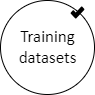

The diagram above was exported from draw.io. Its source (the exported page's mxGraphModel, read from the mxfile embedded in the PNG):
<mxGraphModel dx="640" dy="904" grid="1" gridSize="10" guides="1" tooltips="1" connect="1" arrows="1" fold="1" page="1" pageScale="1" pageWidth="850" pageHeight="1100" math="0" shadow="0">
  <root>
    <mxCell id="0" />
    <mxCell id="1" parent="0" />
    <UserObject label="" tags="Background" id="2">
      <mxCell style="vsdxID=1095;fillColor=#ffffff;gradientColor=none;shape=stencil(vVHLDsIgEPwajiQU4hfU+h8bu7RELM2CFv9eyMZYjCcP3mZ2Zh/ZEaaPM6wotIqJwgU3N6ZZmKPQ2i0zkksFCTMI09tAOFG4LSPzFaqzomu41wmZ+1Tt0OrB7MD0xE6gc5EoN5qi1vsa1Kmvo1SWkF2UFBIkF5ZmqweaUJY10nqYGiluiOuu3P182P/OKuD9Zuu855T2+mcspcSRmuEJ);strokeColor=#000000;points=[[0.5,0,0],[0.5,0.5,0],[0,0.5,0],[0.5,1,0],[1,0.5,0],[0.15,0.85,0],[0.85,0.85,0],[0.85,0.15,0],[0.15,0.15,0]];labelBackgroundColor=none;rounded=0;html=1;whiteSpace=wrap;" vertex="1" parent="1">
        <mxGeometry x="880" y="20" width="94" height="94" as="geometry" />
      </mxCell>
    </UserObject>
    <mxCell id="3" value="&lt;div style=&quot;font-size: 1px&quot;&gt;&lt;font style=&quot;font-size:16.93px;font-family:Calibri;color:#000000;direction:ltr;letter-spacing:0px;line-height:120%;opacity:1&quot;&gt;Training datasets&lt;br/&gt;&lt;/font&gt;&lt;/div&gt;" style="text;vsdxID=1095;fillColor=none;gradientColor=none;strokeColor=none;points=[[0.5,0,0],[0.5,0.5,0],[0,0.5,0],[0.5,1,0],[1,0.5,0],[0.15,0.85,0],[0.85,0.85,0],[0.85,0.15,0],[0.15,0.15,0]];labelBackgroundColor=none;rounded=0;html=1;whiteSpace=wrap;verticalAlign=middle;align=center;overflow=width;;html=1;" vertex="1" parent="2">
      <mxGeometry x="5.9" y="11.38" width="82.62" height="70.82" as="geometry" />
    </mxCell>
    <UserObject label="" tags="Background" id="4">
      <mxCell style="vsdxID=1096;fillColor=none;gradientColor=none;strokeColor=none;spacingTop=-3;spacingBottom=-3;spacingLeft=-3;spacingRight=-3;points=[];labelBackgroundColor=none;rounded=0;html=1;whiteSpace=wrap;" vertex="1" parent="1">
        <mxGeometry x="950" y="26" width="14" height="12" as="geometry" />
      </mxCell>
    </UserObject>
    <mxCell id="5" style="vsdxID=1097;fillColor=#000000;gradientColor=none;shape=stencil(lZTRdoIwDIafhtucJmlpc+3ce3gmTs4ceBA39/YrK6jpBsfdlTR/8/0lTcGr035zrAoyp75r36rPetvvC34qiOpmX3V1H1cFrwte7dqueu3ac7NN38fNkDms3tuP4YRL0qEDVw4qMl8pwgxsfyLPSfBy7pICR4kHkVEyhtiAxRS6UAoRQpiy6HcWj1kWmMYsnql/qJs7YPZgNbAVoHJe4B14VgKCEJYM+gCI2qDR5gKCBG3OgHHaW7BgtTWaVH+CigfnFCgGEFwiFQEpNelw71bTojGalcprpQk2Fi85oxWwNI9rEbz+EfEM5CVcFuCgca9sEyw7sFnfDC4z3NgkJmjcWN0s4NJkZqJ1AsEv0RpN6kqQ7GKza3UEKFl/36ryQ936wHv8tyAubs9/Vx8OaXrc7+fjIobSqOH1Nw==);strokeColor=none;strokeWidth=8;spacingTop=-3;spacingBottom=-3;spacingLeft=-3;spacingRight=-3;points=[];labelBackgroundColor=none;rounded=0;html=1;whiteSpace=wrap;" vertex="1" parent="4">
      <mxGeometry width="14" height="12" as="geometry" />
    </mxCell>
  </root>
</mxGraphModel>